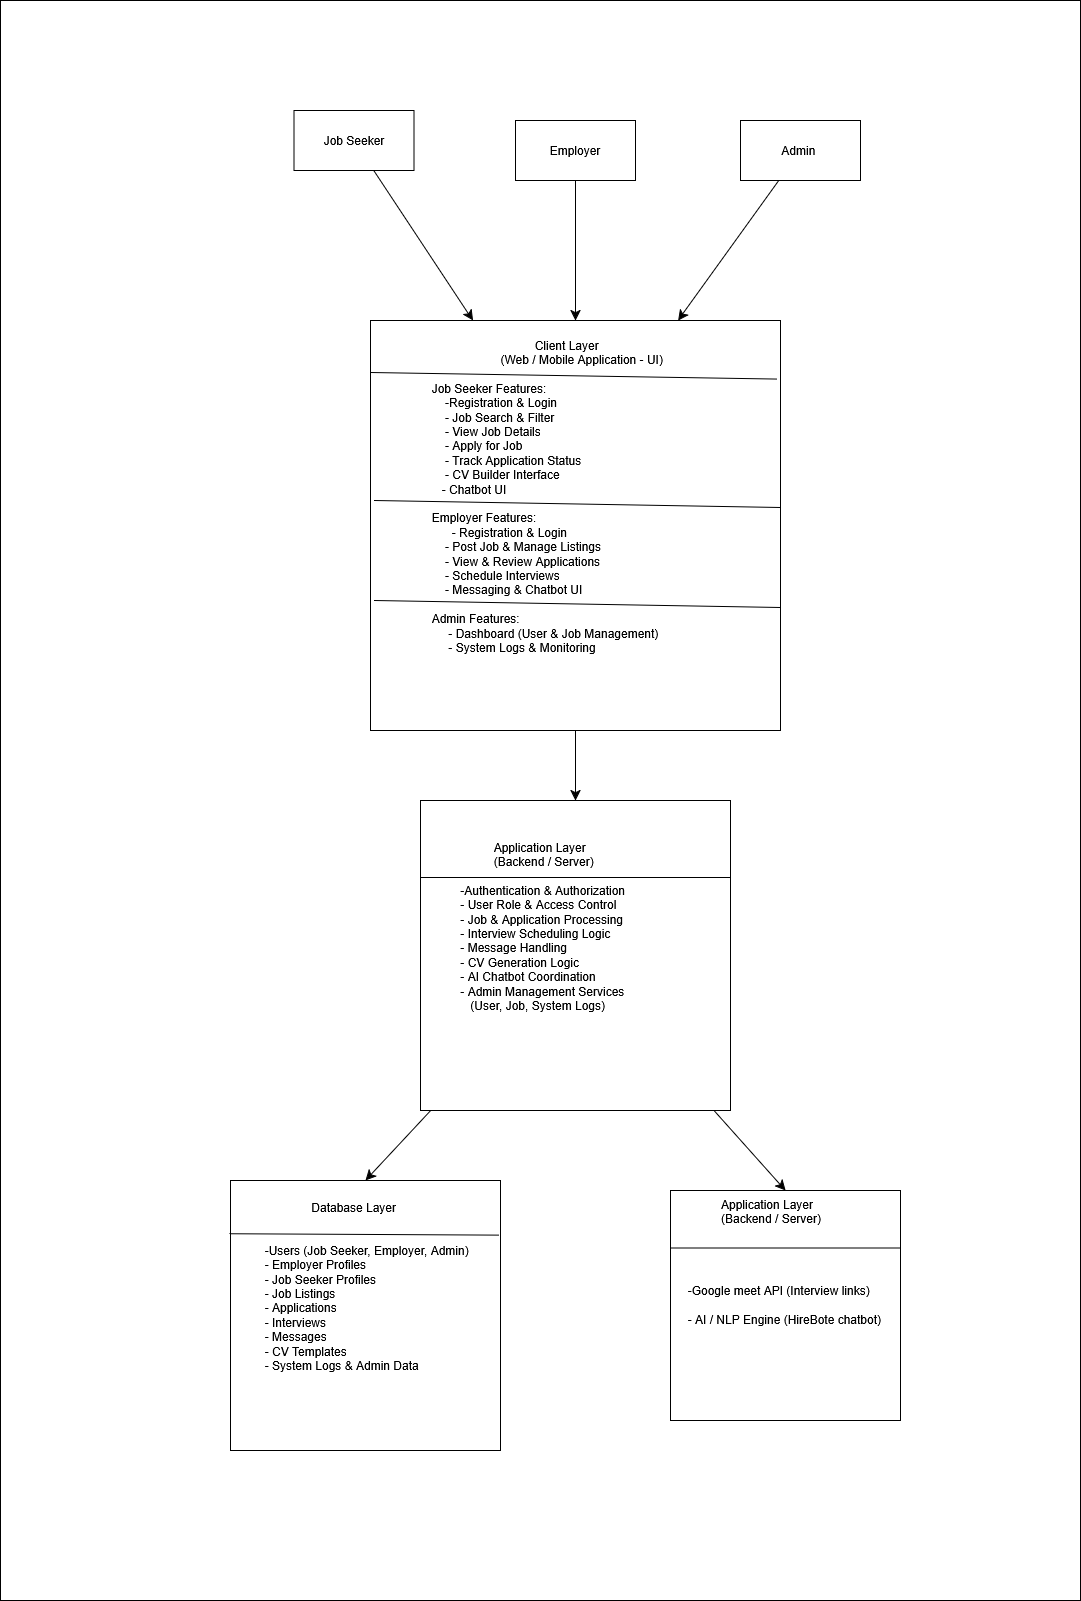

The diagram above was exported from draw.io. Its source (the exported page's mxGraphModel, read from the mxfile embedded in the PNG):
<mxGraphModel dx="1126" dy="1276" grid="1" gridSize="10" guides="1" tooltips="1" connect="1" arrows="1" fold="1" page="1" pageScale="1" pageWidth="827" pageHeight="1169" math="0" shadow="0">
  <root>
    <mxCell id="WIyWlLk6GJQsqaUBKTNV-0" />
    <mxCell id="WIyWlLk6GJQsqaUBKTNV-1" parent="WIyWlLk6GJQsqaUBKTNV-0" />
    <mxCell id="bOxVVDDHnwK2WlFf2rrs-3" parent="WIyWlLk6GJQsqaUBKTNV-1" style="rounded=0;whiteSpace=wrap;html=1;" value="" vertex="1">
      <mxGeometry height="1600" width="1080" x="120" y="20" as="geometry" />
    </mxCell>
    <mxCell id="bOxVVDDHnwK2WlFf2rrs-11" edge="1" parent="WIyWlLk6GJQsqaUBKTNV-1" source="bOxVVDDHnwK2WlFf2rrs-4" style="edgeStyle=none;curved=1;rounded=0;orthogonalLoop=1;jettySize=auto;html=1;entryX=0.25;entryY=0;entryDx=0;entryDy=0;fontSize=12;startSize=8;endSize=8;" target="bOxVVDDHnwK2WlFf2rrs-7">
      <mxGeometry relative="1" as="geometry" />
    </mxCell>
    <mxCell id="bOxVVDDHnwK2WlFf2rrs-4" parent="WIyWlLk6GJQsqaUBKTNV-1" style="rounded=0;whiteSpace=wrap;html=1;" value="Job Seeker" vertex="1">
      <mxGeometry height="60" width="120" x="413.5" y="130" as="geometry" />
    </mxCell>
    <mxCell id="bOxVVDDHnwK2WlFf2rrs-12" edge="1" parent="WIyWlLk6GJQsqaUBKTNV-1" source="bOxVVDDHnwK2WlFf2rrs-5" style="edgeStyle=none;curved=1;rounded=0;orthogonalLoop=1;jettySize=auto;html=1;entryX=0.5;entryY=0;entryDx=0;entryDy=0;fontSize=12;startSize=8;endSize=8;" target="bOxVVDDHnwK2WlFf2rrs-7">
      <mxGeometry relative="1" as="geometry" />
    </mxCell>
    <mxCell id="bOxVVDDHnwK2WlFf2rrs-5" parent="WIyWlLk6GJQsqaUBKTNV-1" style="rounded=0;whiteSpace=wrap;html=1;" value="Employer" vertex="1">
      <mxGeometry height="60" width="120" x="635" y="140" as="geometry" />
    </mxCell>
    <mxCell id="bOxVVDDHnwK2WlFf2rrs-13" edge="1" parent="WIyWlLk6GJQsqaUBKTNV-1" source="bOxVVDDHnwK2WlFf2rrs-6" style="edgeStyle=none;curved=1;rounded=0;orthogonalLoop=1;jettySize=auto;html=1;entryX=0.75;entryY=0;entryDx=0;entryDy=0;fontSize=12;startSize=8;endSize=8;" target="bOxVVDDHnwK2WlFf2rrs-7">
      <mxGeometry relative="1" as="geometry" />
    </mxCell>
    <mxCell id="bOxVVDDHnwK2WlFf2rrs-6" parent="WIyWlLk6GJQsqaUBKTNV-1" style="rounded=0;whiteSpace=wrap;html=1;" value="Admin&amp;nbsp;" vertex="1">
      <mxGeometry height="60" width="120" x="860" y="140" as="geometry" />
    </mxCell>
    <mxCell id="bOxVVDDHnwK2WlFf2rrs-14" edge="1" parent="WIyWlLk6GJQsqaUBKTNV-1" source="bOxVVDDHnwK2WlFf2rrs-7" style="edgeStyle=none;curved=1;rounded=0;orthogonalLoop=1;jettySize=auto;html=1;entryX=0.5;entryY=0;entryDx=0;entryDy=0;fontSize=12;startSize=8;endSize=8;" target="bOxVVDDHnwK2WlFf2rrs-8">
      <mxGeometry relative="1" as="geometry" />
    </mxCell>
    <mxCell id="bOxVVDDHnwK2WlFf2rrs-7" parent="WIyWlLk6GJQsqaUBKTNV-1" style="whiteSpace=wrap;html=1;aspect=fixed;" value="&amp;nbsp; &amp;nbsp; &amp;nbsp; &amp;nbsp; &amp;nbsp; &amp;nbsp; &amp;nbsp; &amp;nbsp;Client Layer&amp;nbsp; &amp;nbsp; &amp;nbsp; &amp;nbsp; &amp;nbsp; &amp;nbsp; &amp;nbsp; &amp;nbsp; &amp;nbsp; &amp;nbsp;&amp;nbsp;&lt;br&gt;&amp;nbsp; &amp;nbsp; &amp;nbsp; &amp;nbsp; &amp;nbsp; &amp;nbsp; &amp;nbsp;(Web / Mobile Application - UI)&amp;nbsp; &amp;nbsp; &amp;nbsp; &amp;nbsp; &amp;nbsp;&lt;br&gt;&lt;div&gt;&lt;br&gt;&lt;/div&gt;&lt;div align=&quot;left&quot;&gt;Job Seeker Features:&amp;nbsp; &amp;nbsp; &amp;nbsp; &amp;nbsp;&lt;/div&gt;&lt;div align=&quot;left&quot;&gt;&amp;nbsp; &amp;nbsp; -Registration &amp;amp; Login&amp;nbsp; &amp;nbsp; &amp;nbsp; &amp;nbsp; &amp;nbsp; &amp;nbsp; &amp;nbsp; &amp;nbsp; &amp;nbsp; &amp;nbsp; &amp;nbsp; &amp;nbsp; &amp;nbsp; &amp;nbsp; &amp;nbsp;&amp;nbsp;&lt;br&gt;&amp;nbsp; &amp;nbsp; - Job Search &amp;amp; Filter&amp;nbsp; &amp;nbsp; &amp;nbsp; &amp;nbsp; &amp;nbsp; &amp;nbsp; &amp;nbsp; &amp;nbsp; &amp;nbsp; &amp;nbsp; &amp;nbsp; &amp;nbsp; &amp;nbsp; &amp;nbsp; &amp;nbsp; &amp;nbsp;&amp;nbsp;&lt;br&gt;&amp;nbsp; &amp;nbsp; - View Job Details&amp;nbsp; &amp;nbsp; &amp;nbsp; &amp;nbsp; &amp;nbsp; &amp;nbsp; &amp;nbsp; &amp;nbsp; &amp;nbsp; &amp;nbsp; &amp;nbsp; &amp;nbsp; &amp;nbsp; &amp;nbsp; &amp;nbsp; &amp;nbsp; &amp;nbsp;&amp;nbsp;&lt;br&gt;&amp;nbsp; &amp;nbsp; - Apply for Job&amp;nbsp; &amp;nbsp; &amp;nbsp; &amp;nbsp; &amp;nbsp; &amp;nbsp; &amp;nbsp; &amp;nbsp; &amp;nbsp; &amp;nbsp; &amp;nbsp; &amp;nbsp; &amp;nbsp; &amp;nbsp; &amp;nbsp; &amp;nbsp; &amp;nbsp; &amp;nbsp; &amp;nbsp;&lt;br&gt;&amp;nbsp; &amp;nbsp; - Track Application Status&amp;nbsp; &amp;nbsp; &amp;nbsp; &amp;nbsp; &amp;nbsp; &amp;nbsp; &amp;nbsp; &amp;nbsp; &amp;nbsp; &amp;nbsp; &amp;nbsp; &amp;nbsp; &amp;nbsp; &amp;nbsp;&lt;br&gt;&amp;nbsp; &amp;nbsp; - CV Builder Interface&amp;nbsp; &amp;nbsp; &amp;nbsp; &amp;nbsp; &amp;nbsp; &amp;nbsp; &amp;nbsp; &amp;nbsp; &amp;nbsp; &amp;nbsp; &amp;nbsp; &amp;nbsp; &amp;nbsp; &amp;nbsp; &amp;nbsp; &amp;nbsp;&lt;br&gt;&amp;nbsp; &amp;nbsp;- Chatbot UI&lt;/div&gt;&lt;div align=&quot;left&quot;&gt;&lt;br&gt;&lt;/div&gt;&lt;div align=&quot;left&quot;&gt;Employer Features:&lt;/div&gt;&lt;div align=&quot;left&quot;&gt;&amp;nbsp; &amp;nbsp; &amp;nbsp; - Registration &amp;amp; Login&amp;nbsp; &amp;nbsp; &amp;nbsp; &amp;nbsp; &amp;nbsp; &amp;nbsp; &amp;nbsp; &amp;nbsp; &amp;nbsp; &amp;nbsp; &amp;nbsp; &amp;nbsp; &amp;nbsp; &amp;nbsp; &amp;nbsp; &amp;nbsp;&lt;br&gt;&amp;nbsp; &amp;nbsp; - Post Job &amp;amp; Manage Listings&amp;nbsp; &amp;nbsp; &amp;nbsp; &amp;nbsp; &amp;nbsp; &amp;nbsp; &amp;nbsp; &amp;nbsp; &amp;nbsp; &amp;nbsp; &amp;nbsp; &amp;nbsp; &amp;nbsp;&amp;nbsp;&lt;br&gt;&amp;nbsp; &amp;nbsp; - View &amp;amp; Review Applications&amp;nbsp; &amp;nbsp; &amp;nbsp; &amp;nbsp; &amp;nbsp; &amp;nbsp; &amp;nbsp; &amp;nbsp; &amp;nbsp; &amp;nbsp; &amp;nbsp; &amp;nbsp; &amp;nbsp;&amp;nbsp;&lt;br&gt;&amp;nbsp; &amp;nbsp; - Schedule Interviews&amp;nbsp; &amp;nbsp; &amp;nbsp; &amp;nbsp; &amp;nbsp; &amp;nbsp; &amp;nbsp; &amp;nbsp; &amp;nbsp; &amp;nbsp; &amp;nbsp; &amp;nbsp; &amp;nbsp; &amp;nbsp; &amp;nbsp; &amp;nbsp; &amp;nbsp;&lt;br&gt;&amp;nbsp; &amp;nbsp; - Messaging &amp;amp; Chatbot UI&lt;/div&gt;&lt;div align=&quot;left&quot;&gt;&lt;br&gt;&lt;/div&gt;&lt;div align=&quot;left&quot;&gt;Admin Features:&lt;/div&gt;&lt;div align=&quot;left&quot;&gt;&amp;nbsp; &amp;nbsp; &amp;nbsp;- Dashboard (User &amp;amp; Job Management)&amp;nbsp; &amp;nbsp; &amp;nbsp; &amp;nbsp; &amp;nbsp; &amp;nbsp; &amp;nbsp; &amp;nbsp; &amp;nbsp;&amp;nbsp;&lt;br&gt;&amp;nbsp; &amp;nbsp; &amp;nbsp;- System Logs &amp;amp; Monitoring&amp;nbsp;&lt;/div&gt;&lt;div align=&quot;left&quot;&gt;&amp;nbsp; &amp;nbsp;&amp;nbsp;&lt;/div&gt;&lt;div align=&quot;left&quot;&gt;&lt;br&gt;&lt;/div&gt;&lt;div&gt;&lt;br&gt;&lt;/div&gt;&amp;nbsp;&amp;nbsp;" vertex="1">
      <mxGeometry height="410" width="410" x="490" y="340" as="geometry" />
    </mxCell>
    <mxCell id="bOxVVDDHnwK2WlFf2rrs-15" edge="1" parent="WIyWlLk6GJQsqaUBKTNV-1" source="bOxVVDDHnwK2WlFf2rrs-8" style="edgeStyle=none;curved=1;rounded=0;orthogonalLoop=1;jettySize=auto;html=1;entryX=0.5;entryY=0;entryDx=0;entryDy=0;fontSize=12;startSize=8;endSize=8;" target="bOxVVDDHnwK2WlFf2rrs-9">
      <mxGeometry relative="1" as="geometry" />
    </mxCell>
    <mxCell id="bOxVVDDHnwK2WlFf2rrs-16" edge="1" parent="WIyWlLk6GJQsqaUBKTNV-1" source="bOxVVDDHnwK2WlFf2rrs-8" style="edgeStyle=none;curved=1;rounded=0;orthogonalLoop=1;jettySize=auto;html=1;entryX=0.5;entryY=0;entryDx=0;entryDy=0;fontSize=12;startSize=8;endSize=8;" target="bOxVVDDHnwK2WlFf2rrs-10">
      <mxGeometry relative="1" as="geometry" />
    </mxCell>
    <mxCell id="bOxVVDDHnwK2WlFf2rrs-8" parent="WIyWlLk6GJQsqaUBKTNV-1" style="whiteSpace=wrap;html=1;aspect=fixed;" value="&lt;div align=&quot;left&quot;&gt;&amp;nbsp; &amp;nbsp; &amp;nbsp; &amp;nbsp; &amp;nbsp; &amp;nbsp; &amp;nbsp; &amp;nbsp;Application Layer&amp;nbsp;&lt;/div&gt;&lt;div align=&quot;left&quot;&gt;&amp;nbsp; &amp;nbsp; &amp;nbsp; &amp;nbsp; &amp;nbsp; &amp;nbsp; &amp;nbsp; &amp;nbsp;(Backend / Server)&amp;nbsp;&lt;/div&gt;&lt;div&gt;&lt;br&gt;&lt;/div&gt;&lt;div align=&quot;left&quot;&gt;&amp;nbsp; &amp;nbsp; &amp;nbsp;-Authentication &amp;amp; Authorization&amp;nbsp; &amp;nbsp; &amp;nbsp; &amp;nbsp; &amp;nbsp; &amp;nbsp; &amp;nbsp; &amp;nbsp; &amp;nbsp; &amp;nbsp; &amp;nbsp;&amp;nbsp;&lt;br&gt;&amp;nbsp; &amp;nbsp; &amp;nbsp;- User Role &amp;amp; Access Control&amp;nbsp; &amp;nbsp; &amp;nbsp; &amp;nbsp; &amp;nbsp; &amp;nbsp; &amp;nbsp; &amp;nbsp; &amp;nbsp; &amp;nbsp; &amp;nbsp; &amp;nbsp; &amp;nbsp; &amp;nbsp;&lt;br&gt;&amp;nbsp; &amp;nbsp; &amp;nbsp;- Job &amp;amp; Application Processing&amp;nbsp; &amp;nbsp; &amp;nbsp; &amp;nbsp; &amp;nbsp; &amp;nbsp; &amp;nbsp; &amp;nbsp; &amp;nbsp; &amp;nbsp; &amp;nbsp; &amp;nbsp; &amp;nbsp;&lt;br&gt;&amp;nbsp; &amp;nbsp; &amp;nbsp;- Interview Scheduling Logic&amp;nbsp; &amp;nbsp; &amp;nbsp; &amp;nbsp; &amp;nbsp; &amp;nbsp; &amp;nbsp; &amp;nbsp; &amp;nbsp; &amp;nbsp; &amp;nbsp; &amp;nbsp; &amp;nbsp; &amp;nbsp;&amp;nbsp;&lt;br&gt;&amp;nbsp; &amp;nbsp; &amp;nbsp;- Message Handling&amp;nbsp; &amp;nbsp; &amp;nbsp; &amp;nbsp; &amp;nbsp; &amp;nbsp; &amp;nbsp; &amp;nbsp; &amp;nbsp; &amp;nbsp; &amp;nbsp; &amp;nbsp; &amp;nbsp; &amp;nbsp; &amp;nbsp; &amp;nbsp; &amp;nbsp; &amp;nbsp; &amp;nbsp;&amp;nbsp;&lt;br&gt;&amp;nbsp; &amp;nbsp; &amp;nbsp;- CV Generation Logic&amp;nbsp; &amp;nbsp; &amp;nbsp; &amp;nbsp; &amp;nbsp; &amp;nbsp; &amp;nbsp; &amp;nbsp; &amp;nbsp; &amp;nbsp; &amp;nbsp; &amp;nbsp; &amp;nbsp; &amp;nbsp; &amp;nbsp; &amp;nbsp; &amp;nbsp; &amp;nbsp;&lt;br&gt;&amp;nbsp; &amp;nbsp; &amp;nbsp;- AI Chatbot Coordination&amp;nbsp; &amp;nbsp; &amp;nbsp; &amp;nbsp; &amp;nbsp; &amp;nbsp; &amp;nbsp; &amp;nbsp; &amp;nbsp; &amp;nbsp; &amp;nbsp; &amp;nbsp; &amp;nbsp; &amp;nbsp; &amp;nbsp; &amp;nbsp;&lt;div&gt;&amp;nbsp; &amp;nbsp; &amp;nbsp;- Admin Management Services&amp;nbsp;&lt;/div&gt;&lt;div&gt;&amp;nbsp; &amp;nbsp; &amp;nbsp; &amp;nbsp; (User, Job, System Logs)&lt;/div&gt;&lt;/div&gt;&lt;div align=&quot;left&quot;&gt;&amp;nbsp; &amp;nbsp;&amp;nbsp;&lt;/div&gt;&lt;div align=&quot;left&quot;&gt;&lt;br&gt;&lt;/div&gt;&lt;div&gt;&lt;br&gt;&lt;/div&gt;&amp;nbsp;&amp;nbsp;" vertex="1">
      <mxGeometry height="310" width="310" x="540" y="820" as="geometry" />
    </mxCell>
    <mxCell id="bOxVVDDHnwK2WlFf2rrs-9" parent="WIyWlLk6GJQsqaUBKTNV-1" style="whiteSpace=wrap;html=1;aspect=fixed;" value="&lt;div align=&quot;left&quot;&gt;&amp;nbsp; &amp;nbsp; &amp;nbsp; &amp;nbsp; &amp;nbsp; &amp;nbsp; &amp;nbsp; &amp;nbsp;Database Layer&lt;/div&gt;&lt;div align=&quot;left&quot;&gt;&lt;br&gt;&lt;/div&gt;&lt;div&gt;&lt;br&gt;&lt;/div&gt;&lt;div align=&quot;left&quot;&gt;&amp;nbsp;-Users (Job Seeker, Employer, Admin)&lt;br&gt;&amp;nbsp;- Employer Profiles&amp;nbsp; &amp;nbsp; &amp;nbsp; &amp;nbsp; &amp;nbsp;&lt;br&gt;&amp;nbsp;- Job Seeker Profiles&amp;nbsp; &amp;nbsp; &amp;nbsp; &amp;nbsp;&lt;br&gt;&amp;nbsp;- Job Listings&amp;nbsp; &amp;nbsp; &amp;nbsp; &amp;nbsp; &amp;nbsp; &amp;nbsp; &amp;nbsp;&amp;nbsp;&lt;br&gt;&amp;nbsp;- Applications&amp;nbsp; &amp;nbsp; &amp;nbsp; &amp;nbsp; &amp;nbsp; &amp;nbsp;&amp;nbsp;&lt;br&gt;&amp;nbsp;- Interviews&amp;nbsp; &amp;nbsp; &amp;nbsp; &amp;nbsp; &amp;nbsp; &amp;nbsp; &amp;nbsp; &amp;nbsp;&amp;nbsp;&lt;br&gt;&amp;nbsp;- Messages&amp;nbsp; &amp;nbsp; &amp;nbsp; &amp;nbsp; &amp;nbsp; &amp;nbsp; &amp;nbsp; &amp;nbsp; &amp;nbsp; &amp;nbsp;&lt;br&gt;&amp;nbsp;- CV Templates&amp;nbsp; &amp;nbsp; &amp;nbsp; &amp;nbsp; &amp;nbsp; &amp;nbsp; &amp;nbsp; &amp;nbsp;&lt;br&gt;&amp;nbsp;- System Logs &amp;amp; Admin Data&amp;nbsp;&lt;/div&gt;&lt;div align=&quot;left&quot;&gt;&amp;nbsp; &amp;nbsp;&amp;nbsp;&lt;/div&gt;&lt;div align=&quot;left&quot;&gt;&lt;br&gt;&lt;/div&gt;&lt;div&gt;&lt;br&gt;&lt;/div&gt;&amp;nbsp;&amp;nbsp;" vertex="1">
      <mxGeometry height="270" width="270" x="350" y="1200" as="geometry" />
    </mxCell>
    <mxCell id="bOxVVDDHnwK2WlFf2rrs-10" parent="WIyWlLk6GJQsqaUBKTNV-1" style="whiteSpace=wrap;html=1;aspect=fixed;" value="&lt;div align=&quot;left&quot;&gt;&amp;nbsp; &amp;nbsp; &amp;nbsp; &amp;nbsp; &amp;nbsp; &amp;nbsp; &amp;nbsp; &amp;nbsp;Application Layer&amp;nbsp;&lt;/div&gt;&lt;div align=&quot;left&quot;&gt;&amp;nbsp; &amp;nbsp; &amp;nbsp; &amp;nbsp; &amp;nbsp; &amp;nbsp; &amp;nbsp; &amp;nbsp;(Backend / Server)&amp;nbsp;&lt;/div&gt;&lt;div&gt;&lt;br&gt;&lt;/div&gt;&lt;div align=&quot;left&quot;&gt;&amp;nbsp; &amp;nbsp; &amp;nbsp;&lt;/div&gt;&lt;div align=&quot;left&quot;&gt;&lt;br&gt;&lt;/div&gt;&lt;div align=&quot;left&quot;&gt;&lt;br&gt;&lt;/div&gt;&lt;div align=&quot;left&quot;&gt;&amp;nbsp; &amp;nbsp; &amp;nbsp;-Google meet API (Interview links)&amp;nbsp; &amp;nbsp; &amp;nbsp; &amp;nbsp; &amp;nbsp; &amp;nbsp; &amp;nbsp; &amp;nbsp; &amp;nbsp; &amp;nbsp; &amp;nbsp;&amp;nbsp;&lt;br&gt;&amp;nbsp; &amp;nbsp; &amp;nbsp;- AI / NLP Engine (HireBote chatbot)&amp;nbsp; &amp;nbsp; &amp;nbsp; &amp;nbsp; &amp;nbsp; &amp;nbsp; &amp;nbsp; &amp;nbsp; &amp;nbsp; &amp;nbsp; &amp;nbsp; &amp;nbsp; &amp;nbsp;&amp;nbsp;&lt;br&gt;&amp;nbsp; &amp;nbsp;&amp;nbsp;&lt;/div&gt;&lt;div align=&quot;left&quot;&gt;&amp;nbsp; &amp;nbsp;&amp;nbsp;&lt;/div&gt;&lt;div align=&quot;left&quot;&gt;&lt;br&gt;&lt;/div&gt;&lt;div&gt;&lt;br&gt;&lt;/div&gt;&amp;nbsp;&amp;nbsp;" vertex="1">
      <mxGeometry height="230" width="230" x="790" y="1210" as="geometry" />
    </mxCell>
    <mxCell id="bOxVVDDHnwK2WlFf2rrs-17" edge="1" parent="WIyWlLk6GJQsqaUBKTNV-1" source="bOxVVDDHnwK2WlFf2rrs-7" style="endArrow=none;html=1;rounded=0;fontSize=12;startSize=8;endSize=8;curved=1;exitX=0;exitY=0.127;exitDx=0;exitDy=0;exitPerimeter=0;entryX=0.991;entryY=0.143;entryDx=0;entryDy=0;entryPerimeter=0;" target="bOxVVDDHnwK2WlFf2rrs-7" value="">
      <mxGeometry height="50" relative="1" width="50" as="geometry">
        <mxPoint x="600" y="500" as="sourcePoint" />
        <mxPoint x="650" y="450" as="targetPoint" />
      </mxGeometry>
    </mxCell>
    <mxCell id="bOxVVDDHnwK2WlFf2rrs-18" edge="1" parent="WIyWlLk6GJQsqaUBKTNV-1" style="endArrow=none;html=1;rounded=0;fontSize=12;startSize=8;endSize=8;curved=1;exitX=0;exitY=0.127;exitDx=0;exitDy=0;exitPerimeter=0;entryX=0.991;entryY=0.143;entryDx=0;entryDy=0;entryPerimeter=0;" value="">
      <mxGeometry height="50" relative="1" width="50" as="geometry">
        <mxPoint x="494" y="520" as="sourcePoint" />
        <mxPoint x="900" y="527" as="targetPoint" />
      </mxGeometry>
    </mxCell>
    <mxCell id="bOxVVDDHnwK2WlFf2rrs-19" edge="1" parent="WIyWlLk6GJQsqaUBKTNV-1" style="endArrow=none;html=1;rounded=0;fontSize=12;startSize=8;endSize=8;curved=1;exitX=0;exitY=0.127;exitDx=0;exitDy=0;exitPerimeter=0;entryX=0.991;entryY=0.143;entryDx=0;entryDy=0;entryPerimeter=0;" value="">
      <mxGeometry height="50" relative="1" width="50" as="geometry">
        <mxPoint x="494" y="620" as="sourcePoint" />
        <mxPoint x="900" y="627" as="targetPoint" />
      </mxGeometry>
    </mxCell>
    <mxCell id="bOxVVDDHnwK2WlFf2rrs-20" edge="1" parent="WIyWlLk6GJQsqaUBKTNV-1" style="endArrow=none;html=1;rounded=0;fontSize=12;startSize=8;endSize=8;curved=1;" value="">
      <mxGeometry height="50" relative="1" width="50" as="geometry">
        <mxPoint x="540" y="897" as="sourcePoint" />
        <mxPoint x="850" y="897" as="targetPoint" />
      </mxGeometry>
    </mxCell>
    <mxCell id="bOxVVDDHnwK2WlFf2rrs-21" edge="1" parent="WIyWlLk6GJQsqaUBKTNV-1" source="bOxVVDDHnwK2WlFf2rrs-9" style="endArrow=none;html=1;rounded=0;fontSize=12;startSize=8;endSize=8;curved=1;exitX=-0.003;exitY=0.197;exitDx=0;exitDy=0;exitPerimeter=0;entryX=0.993;entryY=0.202;entryDx=0;entryDy=0;entryPerimeter=0;" target="bOxVVDDHnwK2WlFf2rrs-9" value="">
      <mxGeometry height="50" relative="1" width="50" as="geometry">
        <mxPoint x="330" y="1250" as="sourcePoint" />
        <mxPoint x="620" y="1250" as="targetPoint" />
      </mxGeometry>
    </mxCell>
    <mxCell id="bOxVVDDHnwK2WlFf2rrs-22" edge="1" parent="WIyWlLk6GJQsqaUBKTNV-1" source="bOxVVDDHnwK2WlFf2rrs-10" style="endArrow=none;html=1;rounded=0;fontSize=12;startSize=8;endSize=8;curved=1;exitX=0;exitY=0.25;exitDx=0;exitDy=0;entryX=1;entryY=0.25;entryDx=0;entryDy=0;" target="bOxVVDDHnwK2WlFf2rrs-10" value="">
      <mxGeometry height="50" relative="1" width="50" as="geometry">
        <mxPoint x="790" y="1280" as="sourcePoint" />
        <mxPoint x="1059" y="1282" as="targetPoint" />
      </mxGeometry>
    </mxCell>
  </root>
</mxGraphModel>